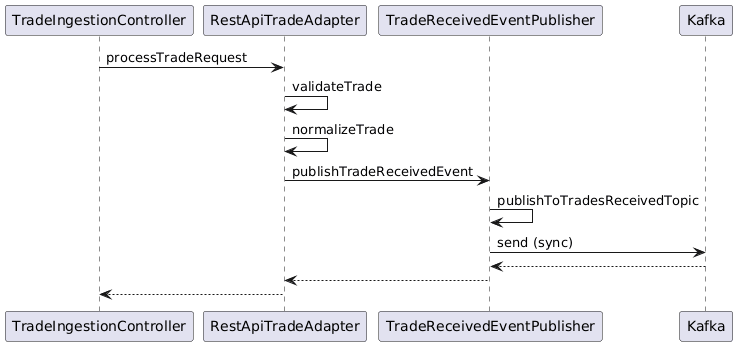

The diagram above was rendered by PlantUML. Its source (embedded in the PNG):
@startuml
TradeIngestionController-> RestApiTradeAdapter: processTradeRequest
RestApiTradeAdapter -> RestApiTradeAdapter: validateTrade
RestApiTradeAdapter -> RestApiTradeAdapter: normalizeTrade
RestApiTradeAdapter -> TradeReceivedEventPublisher: publishTradeReceivedEvent
TradeReceivedEventPublisher -> TradeReceivedEventPublisher : publishToTradesReceivedTopic
TradeReceivedEventPublisher -> Kafka : send (sync)
Kafka --> TradeReceivedEventPublisher
TradeReceivedEventPublisher --> RestApiTradeAdapter 
RestApiTradeAdapter --> TradeIngestionController
@enduml